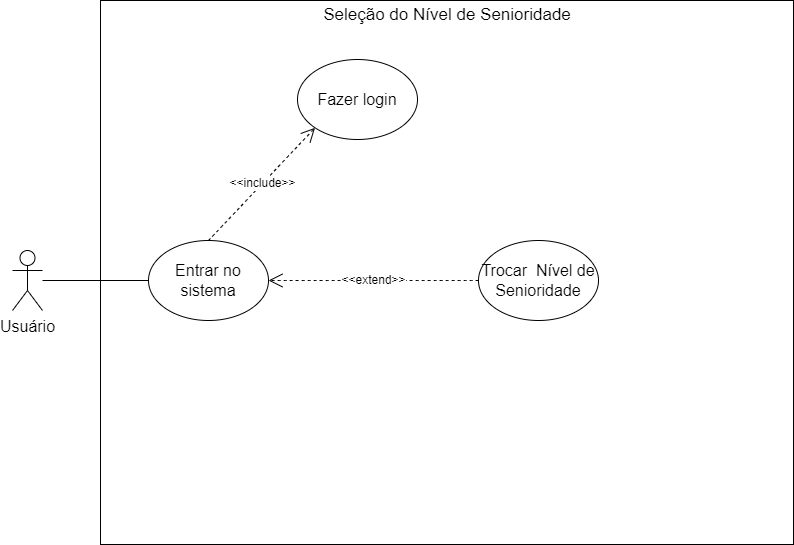

The diagram above was exported from draw.io. Its source (the exported page's mxGraphModel, read from the mxfile embedded in the PNG):
<mxGraphModel dx="1400" dy="1241" grid="0" gridSize="10" guides="1" tooltips="1" connect="1" arrows="1" fold="1" page="0" pageScale="1" pageWidth="827" pageHeight="1169" math="0" shadow="0">
  <root>
    <mxCell id="0" />
    <mxCell id="1" parent="0" />
    <mxCell id="65sCXLHKp9ngWVEUhHWR-9" value="" style="rounded=0;whiteSpace=wrap;html=1;fontSize=16;" vertex="1" parent="1">
      <mxGeometry x="115" y="-75" width="693" height="544" as="geometry" />
    </mxCell>
    <mxCell id="65sCXLHKp9ngWVEUhHWR-10" value="Usuário" style="shape=umlActor;verticalLabelPosition=bottom;verticalAlign=top;html=1;outlineConnect=0;fontSize=16;" vertex="1" parent="1">
      <mxGeometry x="27" y="175" width="30" height="60" as="geometry" />
    </mxCell>
    <mxCell id="65sCXLHKp9ngWVEUhHWR-11" value="Entrar no sistema" style="ellipse;whiteSpace=wrap;html=1;fontSize=16;" vertex="1" parent="1">
      <mxGeometry x="163" y="165" width="120" height="80" as="geometry" />
    </mxCell>
    <mxCell id="65sCXLHKp9ngWVEUhHWR-12" value="" style="endArrow=none;html=1;rounded=0;fontSize=12;startSize=8;endSize=8;curved=1;entryX=0;entryY=0.5;entryDx=0;entryDy=0;" edge="1" parent="1" source="65sCXLHKp9ngWVEUhHWR-10" target="65sCXLHKp9ngWVEUhHWR-11">
      <mxGeometry width="50" height="50" relative="1" as="geometry">
        <mxPoint x="235" y="233" as="sourcePoint" />
        <mxPoint x="285" y="183" as="targetPoint" />
      </mxGeometry>
    </mxCell>
    <mxCell id="65sCXLHKp9ngWVEUhHWR-13" value="&amp;lt;&amp;lt;include&amp;gt;&amp;gt;" style="endArrow=open;endSize=12;dashed=1;html=1;rounded=0;fontSize=12;curved=1;exitX=0.5;exitY=0;exitDx=0;exitDy=0;entryX=0;entryY=1;entryDx=0;entryDy=0;" edge="1" parent="1" source="65sCXLHKp9ngWVEUhHWR-11" target="65sCXLHKp9ngWVEUhHWR-14">
      <mxGeometry width="160" relative="1" as="geometry">
        <mxPoint x="171" y="227" as="sourcePoint" />
        <mxPoint x="288" y="61" as="targetPoint" />
      </mxGeometry>
    </mxCell>
    <mxCell id="65sCXLHKp9ngWVEUhHWR-14" value="Fazer login" style="ellipse;whiteSpace=wrap;html=1;fontSize=16;" vertex="1" parent="1">
      <mxGeometry x="312" y="-16" width="120" height="80" as="geometry" />
    </mxCell>
    <mxCell id="65sCXLHKp9ngWVEUhHWR-15" value="Fazer cadastro" style="ellipse;whiteSpace=wrap;html=1;fontSize=16;" vertex="1" parent="1">
      <mxGeometry x="312" y="355" width="120" height="80" as="geometry" />
    </mxCell>
    <mxCell id="65sCXLHKp9ngWVEUhHWR-16" value="&amp;lt;&amp;lt;extend&amp;gt;&amp;gt;" style="endArrow=open;endSize=12;dashed=1;html=1;rounded=0;fontSize=12;curved=1;exitX=0;exitY=0;exitDx=0;exitDy=0;entryX=0.5;entryY=1;entryDx=0;entryDy=0;" edge="1" parent="1" source="65sCXLHKp9ngWVEUhHWR-15" target="65sCXLHKp9ngWVEUhHWR-11">
      <mxGeometry width="160" relative="1" as="geometry">
        <mxPoint x="233" y="175" as="sourcePoint" />
        <mxPoint x="331" y="60" as="targetPoint" />
      </mxGeometry>
    </mxCell>
    <mxCell id="65sCXLHKp9ngWVEUhHWR-17" value="Selecionar Competências" style="ellipse;whiteSpace=wrap;html=1;fontSize=16;" vertex="1" parent="1">
      <mxGeometry x="616" y="355" width="120" height="80" as="geometry" />
    </mxCell>
    <mxCell id="65sCXLHKp9ngWVEUhHWR-18" value="&amp;lt;&amp;lt;extend&amp;gt;&amp;gt;" style="endArrow=open;endSize=12;dashed=1;html=1;rounded=0;fontSize=12;curved=1;entryX=1;entryY=1;entryDx=0;entryDy=0;exitX=0;exitY=0;exitDx=0;exitDy=0;" edge="1" parent="1" source="65sCXLHKp9ngWVEUhHWR-17" target="65sCXLHKp9ngWVEUhHWR-11">
      <mxGeometry width="160" relative="1" as="geometry">
        <mxPoint x="379" y="210" as="sourcePoint" />
        <mxPoint x="233" y="255" as="targetPoint" />
      </mxGeometry>
    </mxCell>
    <mxCell id="65sCXLHKp9ngWVEUhHWR-19" value="&amp;lt;&amp;lt;extend&amp;gt;&amp;gt;" style="endArrow=open;endSize=12;dashed=1;html=1;rounded=0;fontSize=12;curved=1;entryX=1;entryY=0.5;entryDx=0;entryDy=0;exitX=0;exitY=0.5;exitDx=0;exitDy=0;" edge="1" parent="1" source="65sCXLHKp9ngWVEUhHWR-17" target="65sCXLHKp9ngWVEUhHWR-15">
      <mxGeometry width="160" relative="1" as="geometry">
        <mxPoint x="404" y="215" as="sourcePoint" />
        <mxPoint x="293" y="215" as="targetPoint" />
      </mxGeometry>
    </mxCell>
    <mxCell id="65sCXLHKp9ngWVEUhHWR-20" value="Seleção do Nível de Senioridade" style="text;html=1;strokeColor=none;fillColor=none;align=center;verticalAlign=middle;whiteSpace=wrap;rounded=0;fontSize=17;" vertex="1" parent="1">
      <mxGeometry x="321.5" y="-75" width="280" height="30" as="geometry" />
    </mxCell>
    <mxCell id="65sCXLHKp9ngWVEUhHWR-21" value="Selecionar&amp;nbsp; Nível de Senioridade" style="ellipse;whiteSpace=wrap;html=1;fontSize=16;" vertex="1" parent="1">
      <mxGeometry x="493" y="165" width="120" height="80" as="geometry" />
    </mxCell>
    <mxCell id="65sCXLHKp9ngWVEUhHWR-22" value="&amp;lt;&amp;lt;extend&amp;gt;&amp;gt;" style="endArrow=open;endSize=12;dashed=1;html=1;rounded=0;fontSize=12;curved=1;entryX=1;entryY=0.5;entryDx=0;entryDy=0;exitX=0;exitY=0.5;exitDx=0;exitDy=0;" edge="1" parent="1" source="65sCXLHKp9ngWVEUhHWR-21" target="65sCXLHKp9ngWVEUhHWR-11">
      <mxGeometry width="160" relative="1" as="geometry">
        <mxPoint x="272.5" y="20" as="sourcePoint" />
        <mxPoint x="158.5" y="43" as="targetPoint" />
      </mxGeometry>
    </mxCell>
    <mxCell id="OovyhfUrwIwdmkvbqo1W-1" value="&amp;lt;&amp;lt;extend&amp;gt;&amp;gt;" style="endArrow=open;endSize=12;dashed=1;html=1;rounded=0;fontSize=12;curved=1;entryX=0.5;entryY=0;entryDx=0;entryDy=0;" edge="1" parent="1" source="65sCXLHKp9ngWVEUhHWR-21" target="65sCXLHKp9ngWVEUhHWR-17">
      <mxGeometry width="160" relative="1" as="geometry">
        <mxPoint x="524" y="377" as="sourcePoint" />
        <mxPoint x="474" y="303" as="targetPoint" />
      </mxGeometry>
    </mxCell>
  </root>
</mxGraphModel>